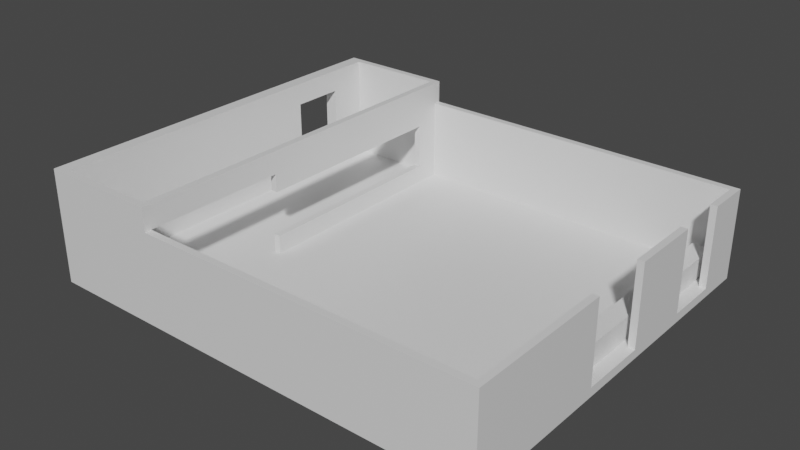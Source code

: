 # Source: Handheld_Model.blend  (saved by Blender 2.91.10; exported with 4.5.12 LTS)
import bpy
from mathutils import Matrix  # noqa: F401  (used for matrix-valued properties, if any)

bpy.ops.wm.read_factory_settings(use_empty=True)
scene = bpy.context.scene
scene.name = 'Scene'

# ---- collections
col_collection = bpy.data.collections.new('Collection'); scene.collection.children.link(col_collection)

# ---- materials (node trees are filled in below, after node groups)
mat_material = bpy.data.materials.new('Material')
mat_material.alpha_threshold = 0.0
mat_material.use_transparent_shadow = False
mat_material.line_color = (0.0, 0.0, 0.0, 1.0)

# ---- material node trees
mat_material.use_nodes = True; mat_material.node_tree.nodes.clear()
_N = mat_material.node_tree.nodes; _L = mat_material.node_tree.links
n0 = _N.new('ShaderNodeOutputMaterial'); n0.name = 'Material Output'; n0.location = (300, 300)
n1 = _N.new('ShaderNodeBsdfPrincipled'); n1.name = 'Principled BSDF'; n1.location = (10, 300)
n1.distribution = 'GGX'
n1.subsurface_method = 'BURLEY'
n1.inputs[2].default_value = 0.4
n1.inputs[3].default_value = 1.45
n1.inputs[27].default_value = (0.0, 0.0, 0.0, 1.0)
n1.inputs[28].default_value = 1.0
_L.new(n1.outputs[0], n0.inputs[0])
n0.is_active_output = True

# ---- world
world_world = bpy.data.worlds.new('World'); scene.world = world_world
world_world.use_nodes = True; world_world.node_tree.nodes.clear()
_N = world_world.node_tree.nodes; _L = world_world.node_tree.links
n0 = _N.new('ShaderNodeOutputWorld'); n0.name = 'World Output'; n0.location = (300, 300)
n1 = _N.new('ShaderNodeBackground'); n1.name = 'Background'; n1.location = (10, 300)
n1.inputs[0].default_value = (0.05088, 0.05088, 0.05088, 1.0)
_L.new(n1.outputs[0], n0.inputs[0])
n0.is_active_output = True
world_world.color = (0.05088, 0.05088, 0.05088)
world_world.use_sun_shadow = False
world_world.sun_shadow_jitter_overblur = 0.0

# ---- meshes
me_cube = bpy.data.meshes.new('Cube')
me_cube.from_pydata([(76.0, 86.0, 2.0), (76.0, 86.0, 0.0), (76.0, 0.0, 2.0), (76.0, 0.0, 0.0), (0.0, 86.0, 2.0), (0.0, 86.0, 0.0), (0.0, 0.0, 2.0), (0.0, 0.0, 0.0), (73.0, 86.0, 0.0), (73.0, 0.0, 2.0), (73.0, 0.0, 0.0), (73.0, 86.0, 2.0), (3.0, 86.0, 0.0), (3.0, 0.0, 2.0), (3.0, 0.0, 0.0), (3.0, 86.0, 2.0), (0.0, 3.0, 0.0), (76.0, 3.0, 2.0), (76.0, 3.0, 0.0), (73.0, 3.0, 0.0), (73.0, 3.0, 2.0), (3.0, 3.0, 0.0), (3.0, 3.0, 2.0), (0.0, 79.0, 6.0), (76.0, 83.0, 0.0), (0.0, 83.0, 0.0), (76.0, 83.0, 2.0), (73.0, 83.0, 0.0), (73.0, 83.0, 2.0), (3.0, 83.0, 0.0), (3.0, 83.0, 2.0), (69.0, 0.0, 0.0), (69.0, 86.0, 2.0), (69.0, 86.0, 0.0), (69.0, 0.0, 2.0), (69.0, 3.0, 2.0), (69.0, 3.0, 0.0), (69.0, 83.0, 0.0), (69.0, 83.0, 2.0), (74.5, 0.0, 0.0), (74.5, 86.0, 2.0), (74.5, 86.0, 0.0), (74.5, 0.0, 2.0), (74.5, 3.0, 2.0), (74.5, 3.0, 0.0), (74.5, 83.0, 0.0), (74.5, 83.0, 2.0), (0.0, 1.5, 0.0), (76.0, 1.5, 2.0), (73.0, 1.5, 0.0), (73.0, 1.5, 2.0), (3.0, 1.5, 0.0), (3.0, 1.5, 2.0), (0.0, 1.5, 2.0), (76.0, 1.5, 0.0), (69.0, 1.5, 2.0), (69.0, 1.5, 0.0), (74.5, 1.5, 2.0), (74.5, 1.5, 0.0), (1.5, 86.0, 0.0), (1.5, 0.0, 2.0), (1.5, 0.0, 0.0), (1.5, 86.0, 2.0), (1.5, 3.0, 0.0), (1.5, 79.0, 6.0), (1.5, 83.0, 0.0), (1.5, 1.5, 0.0), (1.5, 1.5, 2.0), (0.0, 84.5, 2.0), (76.0, 84.5, 0.0), (0.0, 84.5, 0.0), (76.0, 84.5, 2.0), (73.0, 84.5, 0.0), (73.0, 84.5, 2.0), (3.0, 84.5, 0.0), (3.0, 84.5, 2.0), (69.0, 84.5, 2.0), (69.0, 84.5, 0.0), (74.5, 84.5, 2.0), (74.5, 84.5, 0.0), (1.5, 84.5, 0.0), (1.5, 84.5, 2.0), (1.5, 0.0, 20.0), (0.0, 0.0, 20.0), (76.0, 1.5, 20.0), (76.0, 0.0, 20.0), (0.0, 84.5, 20.0), (0.0, 86.0, 20.0), (74.5, 86.0, 20.0), (76.0, 86.0, 20.0), (74.5, 0.0, 20.0), (73.0, 0.0, 20.0), (69.0, 86.0, 20.0), (73.0, 86.0, 20.0), (73.0, 1.5, 20.0), (69.0, 0.0, 20.0), (3.0, 0.0, 20.0), (1.5, 86.0, 20.0), (3.0, 86.0, 20.0), (3.0, 1.5, 20.0), (76.0, 83.0, 20.0), (76.0, 3.0, 20.0), (0.0, 1.5, 20.0), (74.5, 3.0, 20.0), (0.0, 79.0, 16.0), (76.0, 84.5, 20.0), (74.5, 83.0, 20.0), (69.0, 1.5, 20.0), (74.5, 84.5, 20.0), (74.5, 1.5, 20.0), (1.5, 1.5, 20.0), (1.5, 79.0, 16.0), (1.5, 84.5, 20.0), (73.0, 84.5, 20.0), (3.0, 84.5, 20.0), (69.0, 84.5, 20.0), (73.0, 83.0, 7.0), (73.0, 3.0, 7.0), (69.0, 3.0, 7.0), (69.0, 83.0, 7.0), (0.0, 76.0, 0.0), (76.0, 76.0, 2.0), (73.0, 76.0, 0.0), (73.0, 76.0, 2.0), (3.0, 76.0, 0.0), (3.0, 76.0, 2.0), (0.0, 76.0, 6.0), (76.0, 76.0, 0.0), (69.0, 76.0, 0.0), (69.0, 76.0, 2.0), (74.5, 76.0, 0.0), (74.5, 76.0, 2.0), (1.5, 76.0, 6.0), (1.5, 76.0, 0.0), (76.0, 76.0, 20.0), (0.0, 76.0, 16.0), (74.5, 76.0, 20.0), (1.5, 76.0, 16.0), (73.0, 76.0, 7.0), (69.0, 76.0, 7.0), (0.0, 64.0, 0.0), (76.0, 64.0, 2.0), (73.0, 64.0, 0.0), (73.0, 64.0, 2.0), (3.0, 64.0, 0.0), (3.0, 64.0, 2.0), (69.0, 64.0, 0.0), (69.0, 64.0, 2.0), (74.5, 64.0, 0.0), (74.5, 64.0, 2.0), (1.5, 64.0, 6.0), (1.5, 64.0, 0.0), (76.0, 64.0, 20.0), (74.5, 64.0, 20.0), (1.5, 64.0, 16.0), (73.0, 64.0, 7.0), (69.0, 64.0, 7.0), (0.0, 64.0, 6.0), (76.0, 64.0, 0.0), (0.0, 64.0, 16.0), (0.0, 33.0, 0.0), (73.0, 33.0, 0.0), (73.0, 33.0, 2.0), (3.0, 33.0, 0.0), (3.0, 33.0, 2.0), (69.0, 33.0, 0.0), (69.0, 33.0, 2.0), (74.5, 33.0, 0.0), (1.5, 33.0, 6.0), (1.5, 33.0, 0.0), (76.0, 33.0, 20.0), (74.5, 33.0, 20.0), (1.5, 33.0, 16.0), (73.0, 33.0, 7.0), (69.0, 33.0, 7.0), (0.0, 33.0, 6.0), (76.0, 33.0, 0.0), (0.0, 33.0, 16.0), (0.0, 48.0, 6.0), (76.0, 48.0, 0.0), (0.0, 48.0, 16.0), (0.0, 48.0, 0.0), (73.0, 48.0, 0.0), (73.0, 48.0, 2.0), (3.0, 48.0, 0.0), (3.0, 48.0, 2.0), (69.0, 48.0, 0.0), (69.0, 48.0, 2.0), (74.5, 48.0, 0.0), (1.5, 48.0, 6.0), (1.5, 48.0, 0.0), (76.0, 48.0, 20.0), (74.5, 48.0, 20.0), (1.5, 48.0, 16.0), (73.0, 48.0, 7.0), (69.0, 48.0, 7.0), (0.0, 76.0, 2.0), (0.0, 83.0, 2.0), (0.0, 3.0, 20.0), (0.0, 3.0, 2.0), (0.0, 83.0, 20.0), (0.0, 76.0, 20.0), (0.0, 64.0, 2.0), (0.0, 64.0, 20.0), (0.0, 48.0, 2.0), (0.0, 48.0, 20.0), (76.0, 48.0, 2.0), (76.0, 33.0, 2.0), (74.5, 48.0, 2.0), (74.5, 33.0, 2.0), (0.0, 33.0, 2.0), (0.0, 33.0, 20.0), (1.5, 33.0, 2.0), (1.5, 3.0, 2.0), (1.5, 33.0, 20.0), (1.5, 3.0, 20.0), (1.5, 83.0, 20.0), (1.5, 83.0, 2.0), (1.5, 76.0, 2.0), (1.5, 76.0, 20.0), (1.5, 64.0, 2.0), (1.5, 64.0, 20.0), (1.5, 48.0, 2.0), (1.5, 48.0, 20.0), (-22.0, 1.5, 0.0), (-22.0, 0.0, 0.0), (-22.0, 0.0, 2.0), (-22.0, 86.0, 2.0), (-22.0, 86.0, 0.0), (-22.0, 84.5, 2.0), (-22.0, 0.0, 20.0), (-22.0, 33.0, 0.0), (-22.0, 3.0, 0.0), (-22.0, 1.5, 2.0), (-22.0, 3.0, 2.0), (-22.0, 76.0, 2.0), (-22.0, 83.0, 2.0), (-22.0, 84.5, 0.0), (-22.0, 83.0, 0.0), (-22.0, 1.5, 20.0), (-22.0, 84.5, 20.0), (-22.0, 86.0, 20.0), (-22.0, 76.0, 0.0), (-22.0, 64.0, 2.0), (-22.0, 64.0, 0.0), (-22.0, 48.0, 2.0), (-22.0, 48.0, 0.0), (-22.0, 33.0, 2.0), (-25.0, 1.5, 0.0), (-25.0, 0.0, 0.0), (-25.0, 0.0, 2.0), (-25.0, 86.0, 2.0), (-25.0, 86.0, 0.0), (-25.0, 84.5, 2.0), (-25.0, 0.0, 20.0), (-25.0, 33.0, 0.0), (-25.0, 3.0, 0.0), (-25.0, 1.5, 2.0), (-25.0, 3.0, 2.0), (-25.0, 76.0, 2.0), (-25.0, 83.0, 2.0), (-25.0, 84.5, 0.0), (-25.0, 83.0, 0.0), (-22.0, 83.0, 25.0), (-22.0, 76.0, 25.0), (-25.0, 86.0, 20.0), (-25.0, 76.0, 0.0), (-25.0, 64.0, 2.0), (-25.0, 64.0, 0.0), (-25.0, 48.0, 2.0), (-25.0, 48.0, 0.0), (-25.0, 33.0, 2.0), (0.0, 3.0, 25.0), (0.0, 86.0, 25.0), (-22.0, 86.0, 25.0), (0.0, 0.0, 25.0), (-25.0, 86.0, 25.0), (-22.0, 0.0, 25.0), (-22.0, 1.5, 25.0), (-25.0, 0.0, 25.0), (0.0, 1.5, 25.0), (-22.0, 33.0, 20.0), (-25.0, 33.0, 20.0), (-25.0, 33.0, 25.0), (-22.0, 3.0, 20.0), (-22.0, 76.0, 20.0), (-22.0, 83.0, 20.0), (-25.0, 3.0, 20.0), (-22.0, 33.0, 25.0), (-25.0, 1.5, 20.0), (-22.0, 64.0, 20.0), (-22.0, 48.0, 20.0), (-25.0, 76.0, 20.0), (-25.0, 83.0, 20.0), (-25.0, 84.5, 20.0), (-25.0, 64.0, 20.0), (-25.0, 48.0, 20.0), (-22.0, 3.0, 25.0), (-25.0, 3.0, 25.0), (-22.0, 64.0, 25.0), (-22.0, 48.0, 25.0), (-25.0, 1.5, 25.0), (-25.0, 76.0, 25.0), (-25.0, 83.0, 25.0), (-25.0, 84.5, 25.0), (-25.0, 64.0, 25.0), (-25.0, 48.0, 25.0), (1.5, 0.0, 25.0), (-22.0, 84.5, 25.0), (1.5, 86.0, 25.0), (0.0, 76.0, 25.0), (0.0, 83.0, 25.0), (1.5, 3.0, 25.0), (1.5, 83.0, 25.0), (1.5, 1.5, 25.0), (1.5, 84.5, 25.0), (1.5, 33.0, 25.0), (0.0, 84.5, 25.0), (0.0, 64.0, 25.0), (1.5, 76.0, 25.0), (1.5, 64.0, 25.0), (0.0, 48.0, 25.0), (1.5, 48.0, 25.0), (0.0, 33.0, 25.0), (-25.0, 64.0, 7.0), (-25.0, 48.0, 7.0), (-25.0, 3.0, 7.0), (-25.0, 33.0, 7.0), (-25.0, 83.0, 7.0), (-25.0, 76.0, 7.0), (-22.0, 64.0, 7.0), (-22.0, 76.0, 7.0), (-22.0, 83.0, 7.0), (-22.0, 48.0, 7.0), (-22.0, 33.0, 7.0), (-22.0, 3.0, 7.0)], [], [(32, 15, 98, 92), (61, 60, 6, 7), (4, 5, 228, 227), (58, 54, 3, 39), (54, 48, 2, 3), (41, 40, 0, 1), (33, 32, 11, 8), (56, 49, 10, 31), (39, 42, 9, 10), (2, 48, 84, 85), (66, 51, 14, 61), (59, 62, 15, 12), (31, 34, 13, 14), (26, 71, 105, 100), (166, 164, 22, 35), (169, 163, 21, 63), (209, 162, 20, 43), (165, 161, 19, 36), (176, 207, 17, 18), (167, 176, 18, 44), (204, 202, 243, 245), (209, 43, 103, 171), (6, 60, 82, 83), (79, 69, 24, 45), (69, 71, 26, 24), (77, 72, 27, 37), (78, 73, 28, 46), (80, 74, 29, 65), (76, 75, 30, 38), (5, 70, 237, 228), (73, 76, 38, 28), (74, 77, 37, 29), (163, 165, 36, 21), (123, 28, 116, 138), (67, 53, 102, 110), (10, 9, 34, 31), (51, 56, 31, 14), (12, 15, 32, 33), (71, 0, 89, 105), (72, 79, 45, 27), (161, 167, 44, 19), (6, 83, 230, 226), (189, 150, 157, 178), (3, 2, 42, 39), (8, 11, 40, 41), (49, 58, 39, 10), (19, 44, 58, 49), (57, 50, 94, 109), (21, 36, 56, 51), (20, 35, 55, 50), (140, 181, 246, 244), (35, 22, 52, 55), (63, 21, 51, 66), (43, 20, 50, 57), (36, 19, 49, 56), (18, 17, 48, 54), (44, 18, 54, 58), (78, 46, 106, 108), (22, 213, 67, 52), (16, 63, 66, 47), (70, 80, 65, 25), (75, 81, 217, 30), (164, 212, 213, 22), (160, 169, 63, 16), (5, 4, 62, 59), (47, 66, 61, 7), (14, 13, 60, 61), (53, 67, 213, 199), (81, 75, 114, 112), (5, 59, 80, 70), (8, 41, 79, 72), (121, 26, 100, 134), (12, 33, 77, 74), (68, 197, 200, 86), (55, 52, 99, 107), (59, 12, 74, 80), (11, 32, 92, 93), (33, 8, 72, 77), (1, 0, 71, 69), (41, 1, 69, 79), (50, 55, 107, 94), (264, 263, 303, 302), (82, 110, 314, 307), (109, 94, 91, 90), (107, 99, 96, 95), (110, 215, 312, 314), (102, 110, 314, 280), (94, 107, 95, 91), (105, 108, 106, 100), (170, 171, 103, 101), (84, 109, 90, 85), (101, 103, 109, 84), (201, 203, 318, 310), (99, 110, 82, 96), (98, 97, 112, 114), (89, 88, 108, 105), (93, 92, 115, 113), (92, 98, 114, 115), (88, 93, 113, 108), (316, 323, 272, 312), (76, 73, 113, 115), (13, 34, 95, 96), (52, 67, 110, 99), (43, 57, 109, 103), (217, 81, 112, 216), (75, 76, 115, 114), (16, 47, 224, 232), (111, 104, 23, 64), (34, 9, 91, 95), (15, 62, 97, 98), (60, 13, 96, 82), (40, 11, 93, 88), (0, 40, 88, 89), (73, 78, 108, 113), (62, 4, 87, 97), (42, 2, 85, 90), (48, 17, 101, 84), (9, 42, 90, 91), (173, 174, 118, 117), (166, 35, 118, 174), (35, 20, 117, 118), (28, 38, 119, 116), (38, 129, 139, 119), (116, 119, 139, 138), (193, 180, 159, 154), (100, 106, 136, 134), (203, 205, 321, 318), (25, 65, 133, 120), (30, 217, 218, 125), (104, 111, 137, 135), (27, 45, 130, 122), (143, 123, 138, 155), (29, 37, 128, 124), (240, 86, 317, 308), (46, 131, 136, 106), (45, 24, 127, 130), (24, 26, 121, 127), (37, 27, 122, 128), (46, 28, 123, 131), (65, 29, 124, 133), (38, 30, 125, 129), (7, 6, 226, 225), (183, 143, 155, 194), (206, 141, 152, 191), (193, 172, 177, 180), (129, 147, 156, 139), (138, 139, 156, 155), (141, 149, 153, 152), (200, 201, 310, 311), (120, 133, 151, 140), (125, 218, 220, 145), (137, 154, 159, 135), (122, 130, 148, 142), (124, 128, 146, 144), (136, 131, 121, 134), (130, 127, 158, 148), (127, 121, 141, 158), (128, 122, 142, 146), (131, 123, 143, 149), (133, 124, 144, 151), (129, 125, 145, 147), (17, 207, 170, 101), (20, 162, 173, 117), (197, 68, 229, 236), (187, 166, 174, 195), (194, 195, 174, 173), (141, 121, 131, 149), (86, 200, 311, 317), (181, 190, 169, 160), (185, 222, 212, 164), (132, 126, 157, 150), (182, 188, 167, 161), (184, 186, 165, 163), (206, 191, 192, 208), (188, 179, 176, 167), (179, 206, 207, 176), (186, 182, 161, 165), (208, 183, 162, 209), (190, 184, 163, 169), (187, 185, 164, 166), (147, 145, 185, 187), (151, 144, 184, 190), (149, 143, 183, 208), (146, 142, 182, 186), (158, 141, 206, 179), (148, 158, 179, 188), (149, 208, 192, 153), (144, 146, 186, 184), (142, 148, 188, 182), (64, 23, 126, 132), (145, 220, 222, 185), (140, 151, 190, 181), (214, 223, 322, 316), (152, 153, 192, 191), (155, 156, 195, 194), (147, 187, 195, 156), (207, 209, 171, 170), (162, 183, 194, 173), (120, 140, 244, 242), (126, 23, 197, 196), (23, 104, 200, 197), (104, 135, 201, 200), (157, 126, 196, 202), (135, 159, 203, 201), (178, 157, 202, 204), (159, 180, 205, 203), (207, 206, 208, 209), (175, 178, 204, 210), (180, 177, 211, 205), (211, 177, 172, 214), (111, 64, 217, 216), (64, 132, 218, 217), (137, 111, 216, 219), (132, 150, 220, 218), (154, 137, 219, 221), (189, 168, 212, 222), (172, 193, 223, 214), (150, 189, 222, 220), (193, 154, 221, 223), (189, 178, 175, 168), (327, 326, 287, 282), (258, 257, 289, 287, 326), (224, 225, 249, 248), (238, 242, 266, 262), (334, 333, 291, 281), (241, 227, 251, 265), (246, 231, 255, 270), (284, 281, 288, 297), (265, 294, 304, 276), (231, 232, 256, 255), (181, 160, 231, 246), (202, 196, 235, 243), (160, 16, 232, 231), (196, 197, 236, 235), (25, 120, 242, 238), (47, 7, 225, 224), (68, 86, 240, 229), (53, 199, 234, 233), (199, 210, 247, 234), (210, 204, 245, 247), (102, 53, 233, 239), (87, 4, 227, 241), (70, 25, 238, 237), (261, 253, 251, 252), (248, 257, 258, 256), (266, 259, 260, 262), (257, 250, 254, 289), (249, 250, 257, 248), (262, 260, 253, 261), (251, 253, 294, 265), (268, 267, 259, 266), (270, 269, 267, 268), (256, 258, 271, 255), (255, 271, 269, 270), (331, 332, 286, 285), (225, 226, 250, 249), (228, 237, 261, 252), (236, 229, 240, 286, 332), (237, 238, 262, 261), (227, 228, 252, 251), (282, 287, 298, 283), (244, 246, 270, 268), (242, 244, 268, 266), (232, 224, 248, 256), (324, 325, 296, 295), (226, 230, 254, 250), (263, 308, 304, 303), (275, 280, 278, 277), (317, 273, 274, 308), (277, 278, 301, 279), (308, 274, 276, 304), (289, 254, 279, 301), (102, 239, 278, 280), (241, 265, 276, 274), (254, 230, 277, 279), (314, 280, 275, 307), (230, 83, 275, 277), (87, 241, 274, 273), (309, 273, 317, 315), (291, 290, 299, 300), (295, 296, 306, 305), (240, 294, 304, 308), (290, 285, 264, 299), (292, 295, 305, 302), (257, 233, 239, 289), (333, 330, 290, 291), (253, 260, 328, 293, 294), (328, 329, 292, 293), (229, 253, 294, 240), (325, 327, 282, 296), (233, 234, 335, 284, 239), (335, 334, 281, 284), (297, 288, 283, 298), (278, 297, 298, 301), (299, 264, 302, 305), (288, 300, 306, 283), (300, 299, 305, 306), (239, 284, 297, 278), (296, 282, 283, 306), (281, 291, 300, 288), (286, 240, 308, 263), (285, 286, 263, 264), (287, 289, 301, 298), (289, 239, 278, 301), (293, 292, 302, 303), (294, 293, 303, 304), (102, 83, 275, 280), (315, 317, 311, 313), (83, 82, 307, 275), (112, 97, 309, 315), (87, 86, 317, 273), (97, 87, 273, 309), (312, 272, 280, 314), (313, 311, 310, 319), (319, 310, 318, 320), (322, 321, 323, 316), (320, 318, 321, 322), (221, 219, 319, 320), (219, 216, 313, 319), (216, 112, 315, 313), (112, 86, 317, 315), (211, 198, 272, 323), (215, 214, 316, 312), (205, 211, 323, 321), (223, 221, 320, 322), (198, 102, 280, 272), (269, 271, 327, 325), (259, 267, 324, 329), (260, 259, 329, 328), (267, 269, 325, 324), (271, 258, 326, 327), (234, 247, 334, 335), (245, 243, 330, 333), (235, 236, 332, 331), (243, 235, 331, 330), (247, 245, 333, 334), (324, 330, 331, 329), (324, 295, 290, 330), (285, 290, 295, 292), (329, 331, 285, 292), (110, 102, 211, 214), (175, 210, 212, 168), (212, 210, 199, 213)])
_uv = me_cube.uv_layers.new(name='UVMap')
_uv.uv.foreach_set('vector', [0.625, 0.3438, 0.625, 0.3125, 0.625, 0.3125, 0.625, 0.3438, 0.375, 0.9687, 0.625, 0.9687, 0.625, 1.0, 0.375, 1.0, 0.625, 0.25, 0.375, 0.25, 0.375, 0.25, 0.625, 0.25, 0.3125, 0.6875, 0.375, 0.6875, 0.375, 0.75, 0.3125, 0.75, 0.375, 0.6875, 0.625, 0.6875, 0.625, 0.75, 0.375, 0.75, 0.375, 0.4375, 0.625, 0.4375, 0.625, 0.5, 0.375, 0.5, 0.375, 0.3438, 0.625, 0.3438, 0.625, 0.375, 0.375, 0.375, 0.2188, 0.6875, 0.25, 0.6875, 0.25, 0.75, 0.2188, 0.75, 0.375, 0.8125, 0.625, 0.8125, 0.625, 0.875, 0.375, 0.875, 0.625, 0.75, 0.625, 0.6875, 0.625, 0.6875, 0.625, 0.75, 0.1563, 0.6875, 0.1875, 0.6875, 0.1875, 0.75, 0.1563, 0.75, 0.375, 0.2813, 0.625, 0.2813, 0.625, 0.3125, 0.375, 0.3125, 0.375, 0.9062, 0.625, 0.9062, 0.625, 0.9375, 0.375, 0.9375, 0.625, 0.5625, 0.625, 0.5312, 0.625, 0.5312, 0.625, 0.5625, 0.7812, 0.6172, 0.8125, 0.6172, 0.8125, 0.625, 0.7812, 0.625, 0.1563, 0.6172, 0.1875, 0.6172, 0.1875, 0.625, 0.1563, 0.625, 0.6875, 0.6172, 0.75, 0.6172, 0.75, 0.625, 0.6875, 0.625, 0.2188, 0.6172, 0.25, 0.6172, 0.25, 0.625, 0.2188, 0.625, 0.375, 0.6172, 0.625, 0.6172, 0.625, 0.625, 0.375, 0.625, 0.3125, 0.6172, 0.375, 0.6172, 0.375, 0.625, 0.3125, 0.625, 0.625, 0.1367, 0.625, 0.1406, 0.625, 0.1406, 0.625, 0.1367, 0.6875, 0.6172, 0.6875, 0.625, 0.6875, 0.625, 0.6875, 0.6172, 0.625, 1.0, 0.625, 0.9687, 0.625, 0.9687, 0.625, 1.0, 0.3125, 0.5312, 0.375, 0.5312, 0.375, 0.5625, 0.3125, 0.5625, 0.375, 0.5312, 0.625, 0.5312, 0.625, 0.5625, 0.375, 0.5625, 0.2188, 0.5312, 0.25, 0.5312, 0.25, 0.5625, 0.2188, 0.5625, 0.6875, 0.5312, 0.75, 0.5312, 0.75, 0.5625, 0.6875, 0.5625, 0.1563, 0.5312, 0.1875, 0.5312, 0.1875, 0.5625, 0.1563, 0.5625, 0.7812, 0.5312, 0.8125, 0.5312, 0.8125, 0.5625, 0.7812, 0.5625, 0.125, 0.5, 0.125, 0.5312, 0.125, 0.5312, 0.125, 0.5, 0.75, 0.5312, 0.7812, 0.5312, 0.7812, 0.5625, 0.75, 0.5625, 0.1875, 0.5312, 0.2188, 0.5312, 0.2188, 0.5625, 0.1875, 0.5625, 0.1875, 0.6172, 0.2188, 0.6172, 0.2188, 0.625, 0.1875, 0.625, 0.75, 0.5938, 0.75, 0.5625, 0.75, 0.5625, 0.75, 0.5938, 0.8437, 0.6875, 0.625, 0.0625, 0.0, 0.0, 0.8437, 0.6875, 0.375, 0.875, 0.625, 0.875, 0.625, 0.9062, 0.375, 0.9062, 0.1875, 0.6875, 0.2188, 0.6875, 0.2188, 0.75, 0.1875, 0.75, 0.375, 0.3125, 0.625, 0.3125, 0.625, 0.3438, 0.375, 0.3438, 0.625, 0.5312, 0.625, 0.5, 0.625, 0.5, 0.625, 0.5312, 0.25, 0.5312, 0.3125, 0.5312, 0.3125, 0.5625, 0.25, 0.5625, 0.25, 0.6172, 0.3125, 0.6172, 0.3125, 0.625, 0.25, 0.625, 0.625, 1.0, 0.625, 1.0, 0.625, 1.0, 0.625, 1.0, 0.8437, 0.6133, 0.8437, 0.6094, 0.625, 0.1406, 0.625, 0.1367, 0.375, 0.75, 0.625, 0.75, 0.625, 0.8125, 0.375, 0.8125, 0.375, 0.375, 0.625, 0.375, 0.625, 0.4375, 0.375, 0.4375, 0.25, 0.6875, 0.3125, 0.6875, 0.3125, 0.75, 0.25, 0.75, 0.25, 0.625, 0.3125, 0.625, 0.3125, 0.6875, 0.25, 0.6875, 0.6875, 0.6875, 0.75, 0.6875, 0.75, 0.6875, 0.6875, 0.6875, 0.1875, 0.625, 0.2188, 0.625, 0.2188, 0.6875, 0.1875, 0.6875, 0.75, 0.625, 0.7812, 0.625, 0.7812, 0.6875, 0.75, 0.6875, 0.125, 0.6094, 0.125, 0.6133, 0.125, 0.6133, 0.125, 0.6094, 0.7812, 0.625, 0.8125, 0.625, 0.8125, 0.6875, 0.7812, 0.6875, 0.1563, 0.625, 0.1875, 0.625, 0.1875, 0.6875, 0.1563, 0.6875, 0.6875, 0.625, 0.75, 0.625, 0.75, 0.6875, 0.6875, 0.6875, 0.2188, 0.625, 0.25, 0.625, 0.25, 0.6875, 0.2188, 0.6875, 0.375, 0.625, 0.625, 0.625, 0.625, 0.6875, 0.375, 0.6875, 0.3125, 0.625, 0.375, 0.625, 0.375, 0.6875, 0.3125, 0.6875, 0.6875, 0.5312, 0.6875, 0.5625, 0.6875, 0.5625, 0.6875, 0.5312, 0.8125, 0.625, 0.8437, 0.625, 0.8437, 0.6875, 0.8125, 0.6875, 0.125, 0.625, 0.1563, 0.625, 0.1563, 0.6875, 0.125, 0.6875, 0.125, 0.5312, 0.1563, 0.5312, 0.1563, 0.5625, 0.125, 0.5625, 0.8125, 0.5312, 0.8437, 0.5312, 0.8437, 0.5625, 0.8125, 0.5625, 0.8125, 0.6172, 0.8437, 0.6172, 0.8437, 0.625, 0.8125, 0.625, 0.125, 0.6172, 0.1563, 0.6172, 0.1563, 0.625, 0.125, 0.625, 0.375, 0.25, 0.625, 0.25, 0.625, 0.2813, 0.375, 0.2813, 0.125, 0.6875, 0.1563, 0.6875, 0.1563, 0.75, 0.125, 0.75, 0.375, 0.9375, 0.625, 0.9375, 0.625, 0.9687, 0.375, 0.9687, 0.625, 0.0625, 0.8437, 0.6875, 0.8437, 0.625, 0.625, 0.125, 0.8437, 0.5312, 0.8125, 0.5312, 0.8125, 0.5312, 0.8437, 0.5312, 0.125, 0.5, 0.1563, 0.5, 0.1563, 0.5312, 0.125, 0.5312, 0.25, 0.5, 0.3125, 0.5, 0.3125, 0.5312, 0.25, 0.5312, 0.625, 0.5938, 0.625, 0.5625, 0.625, 0.5625, 0.625, 0.5938, 0.1875, 0.5, 0.2188, 0.5, 0.2188, 0.5312, 0.1875, 0.5312, 0.625, 0.2188, 0.625, 0.1875, 0.625, 0.1875, 0.625, 0.2188, 0.7812, 0.6875, 0.8125, 0.6875, 0.8125, 0.6875, 0.7812, 0.6875, 0.1563, 0.5, 0.1875, 0.5, 0.1875, 0.5312, 0.1563, 0.5312, 0.625, 0.375, 0.625, 0.3438, 0.625, 0.3438, 0.625, 0.375, 0.2188, 0.5, 0.25, 0.5, 0.25, 0.5312, 0.2188, 0.5312, 0.375, 0.5, 0.625, 0.5, 0.625, 0.5312, 0.375, 0.5312, 0.3125, 0.5, 0.375, 0.5, 0.375, 0.5312, 0.3125, 0.5312, 0.75, 0.6875, 0.7812, 0.6875, 0.7812, 0.6875, 0.75, 0.6875, 0.625, 0.1562, 0.625, 0.1875, 0.625, 0.1875, 0.625, 0.1562, 0.8437, 0.75, 0.8437, 0.6875, 0.8437, 0.6875, 0.8437, 0.75, 0.6875, 0.6875, 0.75, 0.6875, 0.75, 0.75, 0.6875, 0.75, 0.7812, 0.6875, 0.8125, 0.6875, 0.8125, 0.75, 0.7812, 0.75, 0.8437, 0.6875, 0.8437, 0.625, 0.8437, 0.625, 0.8437, 0.6875, 0.0, 0.0, 0.0, 0.0, 0.0, 0.0, 0.0, 0.0, 0.75, 0.6875, 0.7812, 0.6875, 0.7812, 0.75, 0.75, 0.75, 0.625, 0.5312, 0.6875, 0.5312, 0.6875, 0.5625, 0.625, 0.5625, 0.625, 0.6172, 0.6875, 0.6172, 0.6875, 0.625, 0.625, 0.625, 0.625, 0.6875, 0.6875, 0.6875, 0.6875, 0.75, 0.625, 0.75, 0.625, 0.625, 0.6875, 0.625, 0.6875, 0.6875, 0.625, 0.6875, 0.625, 0.1562, 0.625, 0.1406, 0.625, 0.1406, 0.625, 0.1562, 0.8125, 0.6875, 0.8437, 0.6875, 0.8437, 0.75, 0.8125, 0.75, 0.8125, 0.5, 0.8437, 0.5, 0.8437, 0.5312, 0.8125, 0.5312, 0.625, 0.5, 0.6875, 0.5, 0.6875, 0.5312, 0.625, 0.5312, 0.75, 0.5, 0.7812, 0.5, 0.7812, 0.5312, 0.75, 0.5312, 0.7812, 0.5, 0.8125, 0.5, 0.8125, 0.5312, 0.7812, 0.5312, 0.6875, 0.5, 0.75, 0.5, 0.75, 0.5312, 0.6875, 0.5312, 0.8437, 0.6172, 0.875, 0.6172, 0.875, 0.625, 0.8437, 0.625, 0.7812, 0.5312, 0.75, 0.5312, 0.75, 0.5312, 0.7812, 0.5312, 0.625, 0.9375, 0.625, 0.9062, 0.625, 0.9062, 0.625, 0.9375, 0.8125, 0.6875, 0.8437, 0.6875, 0.8437, 0.6875, 0.8125, 0.6875, 0.6875, 0.625, 0.6875, 0.6875, 0.6875, 0.6875, 0.6875, 0.625, 0.8437, 0.5625, 0.8437, 0.5312, 0.8437, 0.5312, 0.8437, 0.5625, 0.8125, 0.5312, 0.7812, 0.5312, 0.7812, 0.5312, 0.8125, 0.5312, 0.125, 0.625, 0.125, 0.6875, 0.125, 0.6875, 0.125, 0.625, 0.8437, 0.5804, 0.625, 0.1696, 0.625, 0.1696, 0.8437, 0.5804, 0.625, 0.9062, 0.625, 0.875, 0.625, 0.875, 0.625, 0.9062, 0.625, 0.3125, 0.625, 0.2813, 0.625, 0.2813, 0.625, 0.3125, 0.625, 0.9687, 0.625, 0.9375, 0.625, 0.9375, 0.625, 0.9687, 0.625, 0.4375, 0.625, 0.375, 0.625, 0.375, 0.625, 0.4375, 0.625, 0.5, 0.625, 0.4375, 0.625, 0.4375, 0.625, 0.5, 0.75, 0.5312, 0.6875, 0.5312, 0.6875, 0.5312, 0.75, 0.5312, 0.625, 0.2813, 0.625, 0.25, 0.625, 0.25, 0.625, 0.2813, 0.625, 0.8125, 0.625, 0.75, 0.625, 0.75, 0.625, 0.8125, 0.625, 0.6875, 0.625, 0.625, 0.625, 0.625, 0.625, 0.6875, 0.625, 0.875, 0.625, 0.8125, 0.625, 0.8125, 0.625, 0.875, 0.75, 0.6172, 0.7812, 0.6172, 0.7812, 0.625, 0.75, 0.625, 0.7812, 0.6172, 0.7812, 0.625, 0.7812, 0.625, 0.7812, 0.6172, 0.7812, 0.625, 0.75, 0.625, 0.75, 0.625, 0.7812, 0.625, 0.75, 0.5625, 0.7812, 0.5625, 0.7812, 0.5625, 0.75, 0.5625, 0.7812, 0.5625, 0.7812, 0.5938, 0.7812, 0.5938, 0.7812, 0.5625, 0.75, 0.5625, 0.7812, 0.5625, 0.7812, 0.5938, 0.75, 0.5938, 0.8437, 0.6133, 0.625, 0.1367, 0.625, 0.1406, 0.8437, 0.6094, 0.625, 0.5625, 0.6875, 0.5625, 0.6875, 0.5938, 0.625, 0.5938, 0.625, 0.1406, 0.625, 0.1367, 0.625, 0.1367, 0.625, 0.1406, 0.125, 0.5625, 0.1563, 0.5625, 0.1563, 0.5938, 0.125, 0.5938, 0.8125, 0.5625, 0.8437, 0.5625, 0.8437, 0.5938, 0.8125, 0.5938, 0.625, 0.1696, 0.8437, 0.5804, 0.8437, 0.5938, 0.625, 0.1562, 0.25, 0.5625, 0.3125, 0.5625, 0.3125, 0.5938, 0.25, 0.5938, 0.75, 0.6094, 0.75, 0.5938, 0.75, 0.5938, 0.75, 0.6094, 0.1875, 0.5625, 0.2188, 0.5625, 0.2188, 0.5938, 0.1875, 0.5938, 0.625, 0.2188, 0.625, 0.2188, 0.625, 0.2188, 0.625, 0.2188, 0.6875, 0.5625, 0.6875, 0.5938, 0.6875, 0.5938, 0.6875, 0.5625, 0.3125, 0.5625, 0.375, 0.5625, 0.375, 0.5938, 0.3125, 0.5938, 0.375, 0.5625, 0.625, 0.5625, 0.625, 0.5938, 0.375, 0.5938, 0.2188, 0.5625, 0.25, 0.5625, 0.25, 0.5938, 0.2188, 0.5938, 0.6875, 0.5625, 0.75, 0.5625, 0.75, 0.5938, 0.6875, 0.5938, 0.1563, 0.5625, 0.1875, 0.5625, 0.1875, 0.5938, 0.1563, 0.5938, 0.7812, 0.5625, 0.8125, 0.5625, 0.8125, 0.5938, 0.7812, 0.5938, 0.375, 1.0, 0.625, 1.0, 0.625, 1.0, 0.375, 1.0, 0.75, 0.6133, 0.75, 0.6094, 0.75, 0.6094, 0.75, 0.6133, 0.625, 0.6133, 0.625, 0.6094, 0.625, 0.6094, 0.625, 0.6133, 0.8437, 0.6133, 0.8437, 0.6172, 0.625, 0.1328, 0.625, 0.1367, 0.7812, 0.5938, 0.7812, 0.6094, 0.7812, 0.6094, 0.7812, 0.5938, 0.75, 0.5938, 0.7812, 0.5938, 0.7812, 0.6094, 0.75, 0.6094, 0.625, 0.6094, 0.6875, 0.6094, 0.6875, 0.6094, 0.625, 0.6094, 0.625, 0.1875, 0.625, 0.1562, 0.625, 0.1562, 0.625, 0.1875, 0.125, 0.5938, 0.1563, 0.5938, 0.1563, 0.6094, 0.125, 0.6094, 0.8125, 0.5938, 0.8437, 0.5938, 0.8437, 0.6094, 0.8125, 0.6094, 0.8437, 0.5938, 0.8437, 0.6094, 0.625, 0.1406, 0.625, 0.1562, 0.25, 0.5938, 0.3125, 0.5938, 0.3125, 0.6094, 0.25, 0.6094, 0.1875, 0.5938, 0.2188, 0.5938, 0.2188, 0.6094, 0.1875, 0.6094, 0.6875, 0.5938, 0.6875, 0.5938, 0.625, 0.5938, 0.625, 0.5938, 0.3125, 0.5938, 0.375, 0.5938, 0.375, 0.6094, 0.3125, 0.6094, 0.375, 0.5938, 0.625, 0.5938, 0.625, 0.6094, 0.375, 0.6094, 0.2188, 0.5938, 0.25, 0.5938, 0.25, 0.6094, 0.2188, 0.6094, 0.6875, 0.5938, 0.75, 0.5938, 0.75, 0.6094, 0.6875, 0.6094, 0.1563, 0.5938, 0.1875, 0.5938, 0.1875, 0.6094, 0.1563, 0.6094, 0.7812, 0.5938, 0.8125, 0.5938, 0.8125, 0.6094, 0.7812, 0.6094, 0.625, 0.625, 0.625, 0.6172, 0.625, 0.6172, 0.625, 0.625, 0.75, 0.625, 0.75, 0.6172, 0.75, 0.6172, 0.75, 0.625, 0.625, 0.1875, 0.625, 0.2188, 0.625, 0.2188, 0.625, 0.1875, 0.7812, 0.6133, 0.7812, 0.6172, 0.7812, 0.6172, 0.7812, 0.6133, 0.75, 0.6133, 0.7812, 0.6133, 0.7812, 0.6172, 0.75, 0.6172, 0.625, 0.6094, 0.625, 0.5938, 0.6875, 0.5938, 0.6875, 0.6094, 0.625, 0.2188, 0.625, 0.1875, 0.625, 0.1875, 0.625, 0.2188, 0.125, 0.6133, 0.1563, 0.6133, 0.1563, 0.6172, 0.125, 0.6172, 0.8125, 0.6133, 0.8437, 0.6133, 0.8437, 0.6172, 0.8125, 0.6172, 0.8437, 0.5938, 0.625, 0.1562, 0.625, 0.1406, 0.8437, 0.6094, 0.25, 0.6133, 0.3125, 0.6133, 0.3125, 0.6172, 0.25, 0.6172, 0.1875, 0.6133, 0.2188, 0.6133, 0.2188, 0.6172, 0.1875, 0.6172, 0.625, 0.6133, 0.625, 0.6133, 0.6875, 0.6133, 0.6875, 0.6133, 0.3125, 0.6133, 0.375, 0.6133, 0.375, 0.6172, 0.3125, 0.6172, 0.375, 0.6133, 0.625, 0.6133, 0.625, 0.6172, 0.375, 0.6172, 0.2188, 0.6133, 0.25, 0.6133, 0.25, 0.6172, 0.2188, 0.6172, 0.6875, 0.6133, 0.75, 0.6133, 0.75, 0.6172, 0.6875, 0.6172, 0.1563, 0.6133, 0.1875, 0.6133, 0.1875, 0.6172, 0.1563, 0.6172, 0.7812, 0.6133, 0.8125, 0.6133, 0.8125, 0.6172, 0.7812, 0.6172, 0.7812, 0.6094, 0.8125, 0.6094, 0.8125, 0.6133, 0.7812, 0.6133, 0.1563, 0.6094, 0.1875, 0.6094, 0.1875, 0.6133, 0.1563, 0.6133, 0.6875, 0.6094, 0.75, 0.6094, 0.75, 0.6133, 0.6875, 0.6133, 0.2188, 0.6094, 0.25, 0.6094, 0.25, 0.6133, 0.2188, 0.6133, 0.375, 0.6094, 0.625, 0.6094, 0.625, 0.6133, 0.375, 0.6133, 0.3125, 0.6094, 0.375, 0.6094, 0.375, 0.6133, 0.3125, 0.6133, 0.6875, 0.6094, 0.6875, 0.6133, 0.6875, 0.6133, 0.6875, 0.6094, 0.1875, 0.6094, 0.2188, 0.6094, 0.2188, 0.6133, 0.1875, 0.6133, 0.25, 0.6094, 0.3125, 0.6094, 0.3125, 0.6133, 0.25, 0.6133, 0.8437, 0.5804, 0.625, 0.1696, 0.625, 0.1562, 0.8437, 0.5938, 0.8125, 0.6094, 0.8437, 0.6094, 0.8437, 0.6133, 0.8125, 0.6133, 0.125, 0.6094, 0.1563, 0.6094, 0.1563, 0.6133, 0.125, 0.6133, 0.8437, 0.6172, 0.8437, 0.6133, 0.8437, 0.6133, 0.8437, 0.6172, 0.625, 0.6094, 0.6875, 0.6094, 0.6875, 0.6133, 0.625, 0.6133, 0.75, 0.6094, 0.7812, 0.6094, 0.7812, 0.6133, 0.75, 0.6133, 0.7812, 0.6094, 0.7812, 0.6133, 0.7812, 0.6133, 0.7812, 0.6094, 0.625, 0.6172, 0.6875, 0.6172, 0.6875, 0.6172, 0.625, 0.6172, 0.75, 0.6172, 0.75, 0.6133, 0.75, 0.6133, 0.75, 0.6172, 0.125, 0.5938, 0.125, 0.6094, 0.125, 0.6094, 0.125, 0.5938, 0.625, 0.1562, 0.625, 0.1696, 0.625, 0.1875, 0.625, 0.1562, 0.625, 0.1696, 0.625, 0.1696, 0.625, 0.1875, 0.625, 0.1875, 0.625, 0.1696, 0.625, 0.1562, 0.625, 0.1562, 0.625, 0.1875, 0.625, 0.1406, 0.625, 0.1562, 0.625, 0.1562, 0.625, 0.1406, 0.625, 0.1562, 0.625, 0.1406, 0.625, 0.1406, 0.625, 0.1562, 0.625, 0.1367, 0.625, 0.1406, 0.625, 0.1406, 0.625, 0.1367, 0.625, 0.1406, 0.625, 0.1367, 0.625, 0.1367, 0.625, 0.1406, 0.625, 0.6172, 0.625, 0.6133, 0.6875, 0.6133, 0.6875, 0.6172, 0.625, 0.1328, 0.625, 0.1367, 0.625, 0.1367, 0.625, 0.1328, 0.625, 0.1367, 0.625, 0.1328, 0.625, 0.1328, 0.625, 0.1367, 0.625, 0.1328, 0.625, 0.1328, 0.8437, 0.6172, 0.8437, 0.6172, 0.8437, 0.5804, 0.8437, 0.5804, 0.8437, 0.5625, 0.8437, 0.5625, 0.8437, 0.5804, 0.8437, 0.5938, 0.8437, 0.5938, 0.8437, 0.5625, 0.8437, 0.5938, 0.8437, 0.5804, 0.8437, 0.5625, 0.8437, 0.5938, 0.8437, 0.5938, 0.8437, 0.6094, 0.8437, 0.6094, 0.8437, 0.5938, 0.8437, 0.6094, 0.8437, 0.5938, 0.8437, 0.5938, 0.8437, 0.6094, 0.8437, 0.6133, 0.8437, 0.6172, 0.8437, 0.6172, 0.8437, 0.6133, 0.8437, 0.6172, 0.8437, 0.6133, 0.8437, 0.6133, 0.8437, 0.6172, 0.8437, 0.6094, 0.8437, 0.6133, 0.8437, 0.6133, 0.8437, 0.6094, 0.8437, 0.6133, 0.8437, 0.6094, 0.8437, 0.6094, 0.8437, 0.6133, 0.8437, 0.6133, 0.625, 0.1367, 0.625, 0.1328, 0.8437, 0.6172, 0.625, 0.1328, 0.625, 0.125, 0.625, 0.125, 0.625, 0.1328, 0.625, 0.125, 0.625, 0.0625, 0.625, 0.0625, 0.625, 0.125, 0.625, 0.125, 0.125, 0.6875, 0.125, 0.75, 0.125, 0.75, 0.125, 0.6875, 0.125, 0.5625, 0.125, 0.5938, 0.125, 0.5938, 0.125, 0.5625, 0.625, 0.1328, 0.625, 0.1367, 0.625, 0.1367, 0.625, 0.1328, 0.625, 0.25, 0.625, 0.25, 0.625, 0.25, 0.625, 0.25, 0.125, 0.6133, 0.125, 0.6172, 0.125, 0.6172, 0.125, 0.6133, 0.625, 0.125, 0.625, 0.1328, 0.625, 0.1328, 0.625, 0.125, 0.625, 0.25, 0.625, 0.2188, 0.625, 0.2188, 0.625, 0.25, 0.125, 0.6172, 0.125, 0.625, 0.125, 0.625, 0.125, 0.6172, 0.125, 0.6133, 0.125, 0.6172, 0.125, 0.6172, 0.125, 0.6133, 0.625, 0.1406, 0.625, 0.1562, 0.625, 0.1562, 0.625, 0.1406, 0.125, 0.6172, 0.125, 0.625, 0.125, 0.625, 0.125, 0.6172, 0.625, 0.1562, 0.625, 0.1875, 0.625, 0.1875, 0.625, 0.1562, 0.125, 0.5625, 0.125, 0.5938, 0.125, 0.5938, 0.125, 0.5625, 0.125, 0.6875, 0.125, 0.75, 0.125, 0.75, 0.125, 0.6875, 0.625, 0.2188, 0.625, 0.2188, 0.625, 0.2188, 0.625, 0.2188, 0.625, 0.0625, 0.625, 0.125, 0.625, 0.125, 0.625, 0.0625, 0.625, 0.125, 0.625, 0.1328, 0.625, 0.1328, 0.625, 0.125, 0.625, 0.1328, 0.625, 0.1367, 0.625, 0.1367, 0.625, 0.1328, 0.625, 0.0625, 0.625, 0.0625, 0.625, 0.0625, 0.625, 0.0625, 0.625, 0.25, 0.625, 0.25, 0.625, 0.25, 0.625, 0.25, 0.125, 0.5312, 0.125, 0.5625, 0.125, 0.5625, 0.125, 0.5312, 0.375, 0.2188, 0.625, 0.2188, 0.625, 0.25, 0.375, 0.25, 0.375, 0.0625, 0.625, 0.0625, 0.625, 0.125, 0.375, 0.125, 0.375, 0.1562, 0.625, 0.1562, 0.625, 0.1875, 0.375, 0.1875, 0.625, 0.0625, 0.625, 0.0, 0.625, 0.0, 0.625, 0.0625, 0.375, 0.0, 0.625, 0.0, 0.625, 0.0625, 0.375, 0.0625, 0.375, 0.1875, 0.625, 0.1875, 0.625, 0.2188, 0.375, 0.2188, 0.625, 0.25, 0.625, 0.2188, 0.625, 0.2188, 0.625, 0.25, 0.375, 0.1406, 0.625, 0.1406, 0.625, 0.1562, 0.375, 0.1562, 0.375, 0.1367, 0.625, 0.1367, 0.625, 0.1406, 0.375, 0.1406, 0.375, 0.125, 0.625, 0.125, 0.625, 0.1328, 0.375, 0.1328, 0.375, 0.1328, 0.625, 0.1328, 0.625, 0.1367, 0.375, 0.1367, 0.625, 0.1562, 0.625, 0.1875, 0.625, 0.1875, 0.625, 0.1562, 0.375, 1.0, 0.625, 1.0, 0.625, 1.0, 0.375, 1.0, 0.125, 0.5, 0.125, 0.5312, 0.125, 0.5312, 0.125, 0.5, 0.625, 0.1875, 0.625, 0.2188, 0.625, 0.2188, 0.625, 0.1875, 0.625, 0.1875, 0.125, 0.5312, 0.125, 0.5625, 0.125, 0.5625, 0.125, 0.5312, 0.625, 0.25, 0.375, 0.25, 0.375, 0.25, 0.625, 0.25, 0.625, 0.1328, 0.625, 0.125, 0.625, 0.125, 0.625, 0.1328, 0.125, 0.6094, 0.125, 0.6133, 0.125, 0.6133, 0.125, 0.6094, 0.125, 0.5938, 0.125, 0.6094, 0.125, 0.6094, 0.125, 0.5938, 0.125, 0.625, 0.125, 0.6875, 0.125, 0.6875, 0.125, 0.625, 0.625, 0.1406, 0.625, 0.1367, 0.625, 0.1367, 0.625, 0.1406, 0.625, 1.0, 0.625, 1.0, 0.625, 1.0, 0.625, 1.0, 0.625, 0.1875, 0.625, 0.2188, 0.625, 0.2188, 0.625, 0.1875, 0.875, 0.75, 0.875, 0.6875, 0.875, 0.6875, 0.875, 0.75, 0.875, 0.5312, 0.875, 0.5, 0.875, 0.5, 0.875, 0.5312, 0.875, 0.75, 0.875, 0.6875, 0.875, 0.6875, 0.875, 0.75, 0.875, 0.5312, 0.875, 0.5, 0.875, 0.5, 0.875, 0.5312, 0.625, 0.0625, 0.625, 0.0, 0.625, 0.0, 0.625, 0.0625, 0.625, 0.0625, 0.625, 0.0625, 0.625, 0.0625, 0.625, 0.0625, 0.625, 0.25, 0.625, 0.25, 0.625, 0.25, 0.625, 0.25, 0.625, 1.0, 0.625, 1.0, 0.625, 1.0, 0.625, 1.0, 0.8437, 0.6875, 0.875, 0.6875, 0.875, 0.75, 0.8437, 0.75, 0.625, 1.0, 0.625, 1.0, 0.625, 1.0, 0.625, 1.0, 0.625, 0.25, 0.625, 0.25, 0.625, 0.25, 0.625, 0.25, 0.8437, 0.5, 0.875, 0.5, 0.875, 0.5312, 0.8437, 0.5312, 0.625, 0.1367, 0.625, 0.1406, 0.625, 0.1406, 0.625, 0.1367, 0.625, 0.1406, 0.625, 0.1367, 0.625, 0.1367, 0.625, 0.1406, 0.0, 0.0, 0.0, 0.0, 0.0, 0.0, 0.0, 0.0, 0.625, 0.1406, 0.625, 0.1562, 0.625, 0.1562, 0.625, 0.1406, 0.625, 0.1562, 0.625, 0.1406, 0.625, 0.1406, 0.625, 0.1562, 0.0, 0.0, 0.0, 0.0, 0.0, 0.0, 0.0, 0.0, 0.625, 0.1367, 0.625, 0.1406, 0.625, 0.1406, 0.625, 0.1367, 0.625, 0.2188, 0.625, 0.1875, 0.625, 0.1875, 0.625, 0.1875, 0.625, 0.2188, 0.625, 0.1875, 0.625, 0.1562, 0.625, 0.1562, 0.625, 0.1875, 0.0, 0.0, 0.0, 0.0, 0.0, 0.0, 0.0, 0.0, 0.625, 0.1367, 0.625, 0.1328, 0.625, 0.1328, 0.625, 0.1367, 0.625, 0.0625, 0.625, 0.125, 0.625, 0.125, 0.625, 0.125, 0.625, 0.0625, 0.625, 0.125, 0.625, 0.1328, 0.625, 0.1328, 0.625, 0.125, 0.625, 0.125, 0.625, 0.1328, 0.625, 0.1328, 0.625, 0.125, 0.625, 0.0625, 0.625, 0.125, 0.625, 0.125, 0.625, 0.0625, 0.625, 0.1406, 0.625, 0.1562, 0.625, 0.1562, 0.625, 0.1406, 0.625, 0.1328, 0.625, 0.1367, 0.625, 0.1367, 0.625, 0.1328, 0.625, 0.1367, 0.625, 0.1406, 0.625, 0.1406, 0.625, 0.1367, 0.625, 0.0625, 0.625, 0.125, 0.625, 0.125, 0.625, 0.0625, 0.625, 0.1367, 0.625, 0.1328, 0.625, 0.1328, 0.625, 0.1367, 0.625, 0.1328, 0.625, 0.1367, 0.625, 0.1367, 0.625, 0.1328, 0.625, 0.1875, 0.625, 0.2188, 0.625, 0.2188, 0.625, 0.1875, 0.625, 0.1562, 0.625, 0.1875, 0.625, 0.1875, 0.625, 0.1562, 0.625, 0.125, 0.625, 0.0625, 0.625, 0.0625, 0.625, 0.125, 0.0, 0.0, 0.0, 0.0, 0.0, 0.0, 0.0, 0.0, 0.625, 0.1875, 0.625, 0.1562, 0.625, 0.1562, 0.625, 0.1875, 0.625, 0.2188, 0.625, 0.1875, 0.625, 0.1875, 0.625, 0.2188, 0.0, 0.0, 0.0, 0.0, 0.0, 0.0, 0.0, 0.0, 0.8437, 0.5312, 0.875, 0.5312, 0.875, 0.5625, 0.8437, 0.5625, 0.625, 1.0, 0.625, 0.9687, 0.625, 0.9687, 0.625, 1.0, 0.8437, 0.5312, 0.8437, 0.5, 0.8437, 0.5, 0.8437, 0.5312, 0.0, 0.0, 0.0, 0.0, 0.0, 0.0, 0.0, 0.0, 0.625, 0.2813, 0.625, 0.25, 0.625, 0.25, 0.625, 0.2813, 0.8437, 0.625, 0.875, 0.625, 0.875, 0.6875, 0.8437, 0.6875, 0.8437, 0.5625, 0.875, 0.5625, 0.875, 0.5938, 0.8437, 0.5938, 0.8437, 0.5938, 0.875, 0.5938, 0.875, 0.6094, 0.8437, 0.6094, 0.8437, 0.6133, 0.875, 0.6133, 0.875, 0.6172, 0.8437, 0.6172, 0.8437, 0.6094, 0.875, 0.6094, 0.875, 0.6133, 0.8437, 0.6133, 0.8437, 0.6094, 0.8437, 0.5938, 0.8437, 0.5938, 0.8437, 0.6094, 0.8437, 0.5938, 0.8437, 0.5625, 0.8437, 0.5625, 0.8437, 0.5938, 0.8437, 0.5625, 0.8437, 0.5312, 0.8437, 0.5312, 0.8437, 0.5625, 0.0, 0.0, 0.0, 0.0, 0.0, 0.0, 0.0, 0.0, 0.625, 0.1328, 0.625, 0.125, 0.625, 0.125, 0.625, 0.1328, 0.8437, 0.625, 0.8437, 0.6172, 0.8437, 0.6172, 0.8437, 0.625, 0.625, 0.1367, 0.625, 0.1328, 0.625, 0.1328, 0.625, 0.1367, 0.8437, 0.6133, 0.8437, 0.6094, 0.8437, 0.6094, 0.8437, 0.6133, 0.625, 0.125, 0.625, 0.0625, 0.625, 0.0625, 0.625, 0.125, 0.625, 0.1367, 0.625, 0.1328, 0.625, 0.1328, 0.625, 0.1367, 0.625, 0.1562, 0.625, 0.1406, 0.625, 0.1406, 0.625, 0.1562, 0.625, 0.1875, 0.625, 0.1562, 0.625, 0.1562, 0.625, 0.1875, 0.625, 0.1406, 0.625, 0.1367, 0.625, 0.1367, 0.625, 0.1406, 0.625, 0.1328, 0.625, 0.125, 0.625, 0.125, 0.625, 0.1328, 0.625, 0.125, 0.625, 0.1328, 0.625, 0.1328, 0.625, 0.125, 0.625, 0.1367, 0.625, 0.1406, 0.625, 0.1406, 0.625, 0.1367, 0.625, 0.1562, 0.625, 0.1875, 0.625, 0.1875, 0.625, 0.1562, 0.625, 0.1406, 0.625, 0.1562, 0.625, 0.1562, 0.625, 0.1406, 0.625, 0.1328, 0.625, 0.1367, 0.625, 0.1367, 0.625, 0.1328, 0.625, 0.1406, 0.625, 0.1406, 0.625, 0.1562, 0.625, 0.1562, 0.625, 0.1406, 0.625, 0.1406, 0.625, 0.1406, 0.625, 0.1406, 0.625, 0.1562, 0.625, 0.1406, 0.625, 0.1406, 0.625, 0.1562, 0.625, 0.1562, 0.625, 0.1562, 0.625, 0.1562, 0.625, 0.1562, 0.0, 0.0, 0.0, 0.0, 0.625, 0.1328, 0.8437, 0.6172, 0.625, 0.1328, 0.625, 0.1328, 0.8437, 0.6172, 0.8437, 0.6172, 0.8437, 0.6172, 0.625, 0.1328, 0.625, 0.125, 0.8437, 0.625])
me_cube.materials.append(mat_material)
me_cube.use_remesh_preserve_volume = False
me_cube.use_remesh_preserve_attributes = False
me_cube.use_mirror_vertex_groups = False
me_cube.update()

# ---- objects
ob_cube = bpy.data.objects.new('Cube', me_cube)

# ---- transforms, parenting, visibility, modifiers, constraints
ob_cube.location = (0.0, 0.0, 0.0)
ob_cube.lock_rotations_4d = False
ob_cube.empty_display_type = 'ARROWS'
ob_cube.lineart.crease_threshold = 0.0

# ---- collection membership
col_collection.objects.link(ob_cube)

# ---- scene / render settings (as saved in the file)
scene.frame_start = 1; scene.frame_end = 250; scene.frame_set(1)
scene.render.engine = 'BLENDER_EEVEE_NEXT'
scene.cycles.use_denoising = False
scene.cycles.samples = 128
scene.cycles.sampling_pattern = 'TABULATED_SOBOL'
scene.cycles.use_adaptive_sampling = False
scene.cycles.use_light_tree = False
scene.view_settings.view_transform = 'Filmic'
scene.unit_settings.scale_length = 0.001
bpy.context.view_layer.update()

# ---- added for rendering (the .blend has no active camera and no usable light): camera, sun
cam_auto = bpy.data.cameras.new('AutoCamera')
cam_auto.lens = 50.0
cam_auto.sensor_width = 36.0
cam_auto.clip_end = 2191.9
ob_auto_camera = bpy.data.objects.new('AutoCamera', cam_auto)
scene.collection.objects.link(ob_auto_camera)
ob_auto_camera.location = (150.395, -106.874, 112.416)
ob_auto_camera.rotation_euler = (1.09748, -7.21219e-08, 0.694738)
scene.camera = ob_auto_camera
light_auto_sun = bpy.data.lights.new('AutoSun', 'SUN')
light_auto_sun.energy = 3.0
light_auto_sun.angle = 0.0523599
ob_auto_sun = bpy.data.objects.new('AutoSun', light_auto_sun)
scene.collection.objects.link(ob_auto_sun)
ob_auto_sun.rotation_euler = (0.872665, 0.174533, 0.523599)
bpy.context.view_layer.update()
